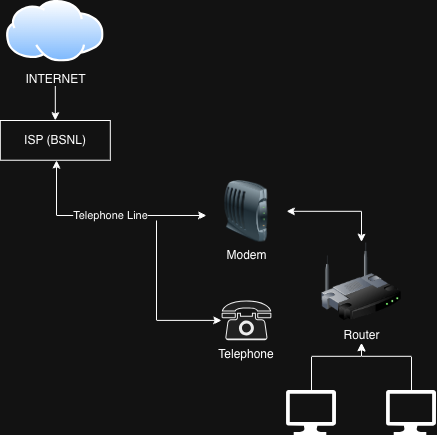

The diagram above was exported from draw.io. Its source (the exported page's mxGraphModel, read from the mxfile embedded in the PNG):
<mxGraphModel dx="888" dy="484" grid="1" gridSize="10" guides="1" tooltips="1" connect="1" arrows="1" fold="1" page="1" pageScale="1" pageWidth="827" pageHeight="1169" math="0" shadow="0">
  <root>
    <mxCell id="0" />
    <mxCell id="1" parent="0" />
    <mxCell id="liRvRy7M-NEWq6ooVu3g-1" parent="1" style="image;html=1;image=img/lib/clip_art/networking/Wireless_Router_128x128.png;labelPerimeter=1;" value="Router" vertex="1">
      <mxGeometry height="80" width="80" x="365" y="401.5" as="geometry" />
    </mxCell>
    <mxCell id="liRvRy7M-NEWq6ooVu3g-7" edge="1" parent="1" source="liRvRy7M-NEWq6ooVu3g-2" style="edgeStyle=orthogonalEdgeStyle;rounded=0;orthogonalLoop=1;jettySize=auto;html=1;entryX=0.5;entryY=0;entryDx=0;entryDy=0;defaultLabelBackgroundColor=page;" target="liRvRy7M-NEWq6ooVu3g-6">
      <mxGeometry relative="1" as="geometry" />
    </mxCell>
    <mxCell id="liRvRy7M-NEWq6ooVu3g-2" parent="1" style="image;aspect=fixed;perimeter=ellipsePerimeter;html=1;align=center;shadow=0;dashed=0;spacingTop=3;image=img/lib/active_directory/internet_cloud.svg;labelPerimeter=1;imageBackground=default;" value="INTERNET" vertex="1">
      <mxGeometry height="61.5" width="97.62" x="50" y="160" as="geometry" />
    </mxCell>
    <mxCell id="liRvRy7M-NEWq6ooVu3g-14" edge="1" parent="1" source="liRvRy7M-NEWq6ooVu3g-3" style="edgeStyle=orthogonalEdgeStyle;rounded=0;orthogonalLoop=1;jettySize=auto;html=1;entryX=0.5;entryY=0;entryDx=0;entryDy=0;defaultLabelBackgroundColor=page;startArrow=classic;startFill=1;" target="liRvRy7M-NEWq6ooVu3g-1">
      <mxGeometry relative="1" as="geometry" />
    </mxCell>
    <mxCell id="liRvRy7M-NEWq6ooVu3g-3" parent="1" style="image;html=1;image=img/lib/clip_art/networking/Modem_128x128.png;labelPerimeter=1;" value="Modem" vertex="1">
      <mxGeometry height="61.5" width="80" x="250" y="340" as="geometry" />
    </mxCell>
    <mxCell id="liRvRy7M-NEWq6ooVu3g-12" edge="1" parent="1" source="liRvRy7M-NEWq6ooVu3g-4" style="edgeStyle=orthogonalEdgeStyle;rounded=0;orthogonalLoop=1;jettySize=auto;html=1;defaultLabelBackgroundColor=page;startArrow=classic;startFill=1;endArrow=none;endFill=0;">
      <mxGeometry relative="1" x="0.0059" as="geometry">
        <mxPoint x="200" y="380" as="targetPoint" />
      </mxGeometry>
    </mxCell>
    <mxCell id="liRvRy7M-NEWq6ooVu3g-4" parent="1" style="shape=mxgraph.networks2.icon;aspect=fixed;fillColor=#EDEDED;strokeColor=#000000;gradientColor=#5B6163;network2IconShadow=1;network2bgFillColor=none;labelPosition=center;verticalLabelPosition=bottom;align=center;verticalAlign=top;network2Icon=mxgraph.networks2.phone;network2IconXOffset=0.0009;network2IconYOffset=-0.0064;network2IconW=0.9947;network2IconH=0.7947;labelPerimeter=1;strokeWidth=3;" value="Telephone" vertex="1">
      <mxGeometry height="39.735" width="49.735" x="265.13" y="460" as="geometry" />
    </mxCell>
    <mxCell id="liRvRy7M-NEWq6ooVu3g-21" edge="1" parent="1" source="liRvRy7M-NEWq6ooVu3g-5" style="edgeStyle=orthogonalEdgeStyle;rounded=0;orthogonalLoop=1;jettySize=auto;html=1;defaultLabelBackgroundColor=page;" target="liRvRy7M-NEWq6ooVu3g-1">
      <mxGeometry relative="1" as="geometry" />
    </mxCell>
    <mxCell id="liRvRy7M-NEWq6ooVu3g-5" parent="1" style="sketch=0;aspect=fixed;pointerEvents=1;shadow=0;dashed=0;html=1;strokeColor=none;labelPosition=center;verticalLabelPosition=bottom;verticalAlign=top;align=center;fillColor=light-dark(#00188D,#FFFFFF);shape=mxgraph.azure.computer;labelPerimeter=1;" value="" vertex="1">
      <mxGeometry height="45" width="50" x="330" y="550" as="geometry" />
    </mxCell>
    <mxCell id="liRvRy7M-NEWq6ooVu3g-8" edge="1" parent="1" source="liRvRy7M-NEWq6ooVu3g-6" style="edgeStyle=orthogonalEdgeStyle;rounded=0;orthogonalLoop=1;jettySize=auto;html=1;defaultLabelBackgroundColor=page;startArrow=classic;startFill=1;endArrow=classic;endFill=1;entryX=0;entryY=0.569;entryDx=0;entryDy=0;entryPerimeter=0;" target="liRvRy7M-NEWq6ooVu3g-3">
      <mxGeometry relative="1" x="0.0231" as="geometry">
        <Array as="points">
          <mxPoint x="100" y="375" />
        </Array>
        <mxPoint x="230" y="370" as="targetPoint" />
      </mxGeometry>
    </mxCell>
    <mxCell id="liRvRy7M-NEWq6ooVu3g-9" connectable="0" parent="liRvRy7M-NEWq6ooVu3g-8" style="edgeLabel;html=1;align=center;verticalAlign=middle;resizable=0;points=[];inheritText=1;defaultLabelBackgroundColor=page;" value="Telephone Line" vertex="1">
      <mxGeometry relative="1" x="0.0621" as="geometry">
        <mxPoint as="offset" />
      </mxGeometry>
    </mxCell>
    <mxCell id="liRvRy7M-NEWq6ooVu3g-6" parent="1" style="rounded=0;whiteSpace=wrap;html=1;" value="ISP (BSNL)" vertex="1">
      <mxGeometry height="39.74" width="110" x="43.81" y="280" as="geometry" />
    </mxCell>
    <mxCell id="liRvRy7M-NEWq6ooVu3g-22" edge="1" parent="1" source="liRvRy7M-NEWq6ooVu3g-15" style="edgeStyle=orthogonalEdgeStyle;rounded=0;orthogonalLoop=1;jettySize=auto;html=1;exitX=0.5;exitY=0;exitDx=0;exitDy=0;exitPerimeter=0;defaultLabelBackgroundColor=page;" target="liRvRy7M-NEWq6ooVu3g-1">
      <mxGeometry relative="1" as="geometry" />
    </mxCell>
    <mxCell id="liRvRy7M-NEWq6ooVu3g-15" parent="1" style="sketch=0;aspect=fixed;pointerEvents=1;shadow=0;dashed=0;html=1;strokeColor=none;labelPosition=center;verticalLabelPosition=bottom;verticalAlign=top;align=center;fillColor=light-dark(#00188D,#FFFFFF);shape=mxgraph.azure.computer;labelPerimeter=1;" value="" vertex="1">
      <mxGeometry height="45" width="50" x="430" y="550" as="geometry" />
    </mxCell>
  </root>
</mxGraphModel>